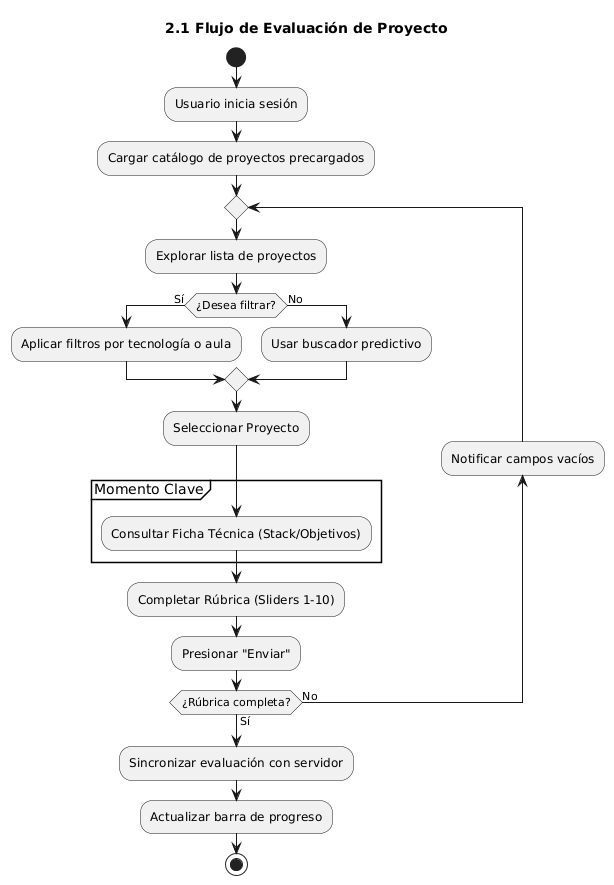

The diagram above was rendered by PlantUML. Its source (embedded in the PNG):
@startuml
title 2.1 Flujo de Evaluación de Proyecto
start
:Usuario inicia sesión;
:Cargar catálogo de proyectos precargados;
repeat
  :Explorar lista de proyectos;
  if (¿Desea filtrar?) then (Sí)
    :Aplicar filtros por tecnología o aula;
  else (No)
    :Usar buscador predictivo;
  endif
  :Seleccionar Proyecto;
  partition "Momento Clave" {
    :Consultar Ficha Técnica (Stack/Objetivos);
  }
  :Completar Rúbrica (Sliders 1-10);
  :Presionar "Enviar";
backward:Notificar campos vacíos;
repeat while (¿Rúbrica completa?) is (No) not (Sí)
:Sincronizar evaluación con servidor;
:Actualizar barra de progreso;
stop
@enduml